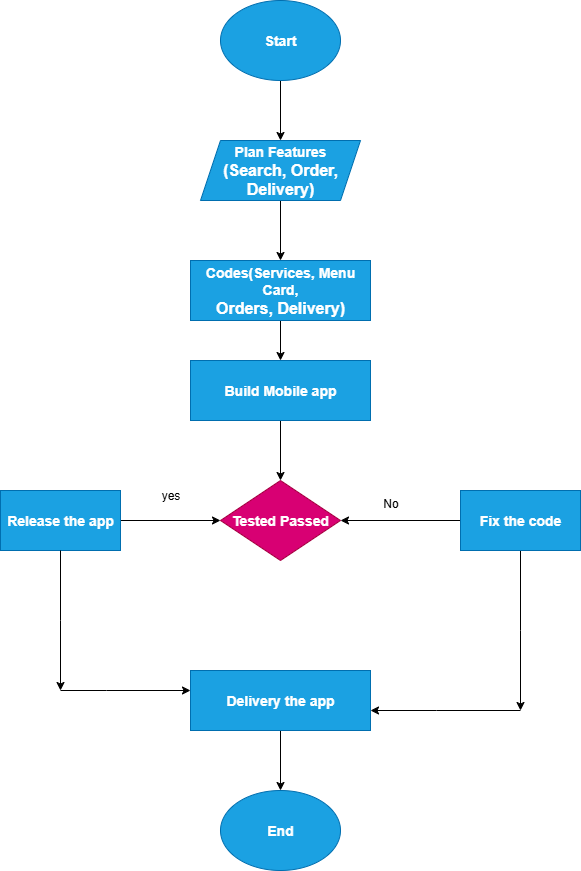

The diagram above was exported from draw.io. Its source (the exported page's mxGraphModel, read from the mxfile embedded in the PNG):
<mxGraphModel dx="1737" dy="937" grid="1" gridSize="10" guides="1" tooltips="1" connect="1" arrows="1" fold="1" page="1" pageScale="1" pageWidth="827" pageHeight="1169" math="0" shadow="0">
  <root>
    <mxCell id="0" />
    <mxCell id="1" parent="0" />
    <mxCell id="D-0xke2zRmkT4uIRXlVi-12" value="" style="edgeStyle=orthogonalEdgeStyle;rounded=0;orthogonalLoop=1;jettySize=auto;html=1;" edge="1" parent="1" source="D-0xke2zRmkT4uIRXlVi-1" target="D-0xke2zRmkT4uIRXlVi-3">
      <mxGeometry relative="1" as="geometry" />
    </mxCell>
    <mxCell id="D-0xke2zRmkT4uIRXlVi-1" value="&lt;b&gt;&lt;font style=&quot;font-size: 14px;&quot;&gt;Start&lt;/font&gt;&lt;/b&gt;" style="ellipse;whiteSpace=wrap;html=1;fillColor=#1ba1e2;fontColor=#ffffff;strokeColor=#006EAF;" vertex="1" parent="1">
      <mxGeometry x="300" y="40" width="120" height="80" as="geometry" />
    </mxCell>
    <mxCell id="D-0xke2zRmkT4uIRXlVi-13" value="" style="edgeStyle=orthogonalEdgeStyle;rounded=0;orthogonalLoop=1;jettySize=auto;html=1;" edge="1" parent="1" source="D-0xke2zRmkT4uIRXlVi-3" target="D-0xke2zRmkT4uIRXlVi-4">
      <mxGeometry relative="1" as="geometry" />
    </mxCell>
    <mxCell id="D-0xke2zRmkT4uIRXlVi-3" value="&lt;font style=&quot;font-size: 14px;&quot;&gt;&lt;b&gt;Plan Features&lt;/b&gt;&lt;/font&gt;&lt;div&gt;&lt;font size=&quot;3&quot;&gt;&lt;b&gt;(Search, Order, Delivery)&lt;/b&gt;&lt;/font&gt;&lt;/div&gt;" style="shape=parallelogram;perimeter=parallelogramPerimeter;whiteSpace=wrap;html=1;fixedSize=1;fillColor=#1ba1e2;fontColor=#ffffff;strokeColor=#006EAF;" vertex="1" parent="1">
      <mxGeometry x="280" y="180" width="160" height="60" as="geometry" />
    </mxCell>
    <mxCell id="D-0xke2zRmkT4uIRXlVi-14" value="" style="edgeStyle=orthogonalEdgeStyle;rounded=0;orthogonalLoop=1;jettySize=auto;html=1;" edge="1" parent="1" source="D-0xke2zRmkT4uIRXlVi-4" target="D-0xke2zRmkT4uIRXlVi-6">
      <mxGeometry relative="1" as="geometry" />
    </mxCell>
    <mxCell id="D-0xke2zRmkT4uIRXlVi-4" value="&lt;font style=&quot;font-size: 14px;&quot;&gt;&lt;b&gt;Codes(Services, Menu Card,&lt;/b&gt;&lt;/font&gt;&lt;div&gt;&lt;font size=&quot;3&quot;&gt;&lt;b&gt;Orders, Delivery)&lt;/b&gt;&lt;/font&gt;&lt;/div&gt;" style="rounded=0;whiteSpace=wrap;html=1;fillColor=#1ba1e2;fontColor=#ffffff;strokeColor=#006EAF;" vertex="1" parent="1">
      <mxGeometry x="270" y="300" width="180" height="60" as="geometry" />
    </mxCell>
    <mxCell id="D-0xke2zRmkT4uIRXlVi-15" value="" style="edgeStyle=orthogonalEdgeStyle;rounded=0;orthogonalLoop=1;jettySize=auto;html=1;" edge="1" parent="1" source="D-0xke2zRmkT4uIRXlVi-6" target="D-0xke2zRmkT4uIRXlVi-7">
      <mxGeometry relative="1" as="geometry" />
    </mxCell>
    <mxCell id="D-0xke2zRmkT4uIRXlVi-6" value="&lt;font style=&quot;font-size: 14px;&quot;&gt;&lt;b&gt;Build Mobile app&lt;/b&gt;&lt;/font&gt;" style="rounded=0;whiteSpace=wrap;html=1;fillColor=#1ba1e2;fontColor=#ffffff;strokeColor=#006EAF;" vertex="1" parent="1">
      <mxGeometry x="270" y="400" width="180" height="60" as="geometry" />
    </mxCell>
    <mxCell id="D-0xke2zRmkT4uIRXlVi-7" value="&lt;b&gt;&lt;font style=&quot;font-size: 14px;&quot;&gt;Tested Passed&lt;/font&gt;&lt;/b&gt;" style="rhombus;whiteSpace=wrap;html=1;fillColor=light-dark(#D80073,#FF3399);fontColor=#ffffff;strokeColor=#A50040;" vertex="1" parent="1">
      <mxGeometry x="300" y="520" width="120" height="80" as="geometry" />
    </mxCell>
    <mxCell id="D-0xke2zRmkT4uIRXlVi-16" value="" style="edgeStyle=orthogonalEdgeStyle;rounded=0;orthogonalLoop=1;jettySize=auto;html=1;" edge="1" parent="1" source="D-0xke2zRmkT4uIRXlVi-8" target="D-0xke2zRmkT4uIRXlVi-11">
      <mxGeometry relative="1" as="geometry" />
    </mxCell>
    <mxCell id="D-0xke2zRmkT4uIRXlVi-8" value="&lt;b&gt;&lt;font style=&quot;font-size: 14px;&quot;&gt;Delivery the app&lt;/font&gt;&lt;/b&gt;" style="rounded=0;whiteSpace=wrap;html=1;fillColor=#1ba1e2;fontColor=#ffffff;strokeColor=#006EAF;" vertex="1" parent="1">
      <mxGeometry x="270" y="710" width="180" height="60" as="geometry" />
    </mxCell>
    <mxCell id="D-0xke2zRmkT4uIRXlVi-19" value="" style="edgeStyle=orthogonalEdgeStyle;rounded=0;orthogonalLoop=1;jettySize=auto;html=1;" edge="1" parent="1" source="D-0xke2zRmkT4uIRXlVi-9">
      <mxGeometry relative="1" as="geometry">
        <mxPoint x="420" y="560" as="targetPoint" />
      </mxGeometry>
    </mxCell>
    <mxCell id="D-0xke2zRmkT4uIRXlVi-30" value="" style="edgeStyle=orthogonalEdgeStyle;rounded=0;orthogonalLoop=1;jettySize=auto;html=1;" edge="1" parent="1" source="D-0xke2zRmkT4uIRXlVi-9">
      <mxGeometry relative="1" as="geometry">
        <mxPoint x="600" y="750" as="targetPoint" />
      </mxGeometry>
    </mxCell>
    <mxCell id="D-0xke2zRmkT4uIRXlVi-9" value="&lt;b&gt;&lt;font style=&quot;font-size: 14px;&quot;&gt;Fix the code&lt;/font&gt;&lt;/b&gt;" style="rounded=0;whiteSpace=wrap;html=1;fillColor=#1ba1e2;fontColor=#ffffff;strokeColor=#006EAF;" vertex="1" parent="1">
      <mxGeometry x="540" y="530" width="120" height="60" as="geometry" />
    </mxCell>
    <mxCell id="D-0xke2zRmkT4uIRXlVi-17" value="" style="edgeStyle=orthogonalEdgeStyle;rounded=0;orthogonalLoop=1;jettySize=auto;html=1;" edge="1" parent="1" source="D-0xke2zRmkT4uIRXlVi-10" target="D-0xke2zRmkT4uIRXlVi-7">
      <mxGeometry relative="1" as="geometry" />
    </mxCell>
    <mxCell id="D-0xke2zRmkT4uIRXlVi-10" value="&lt;font style=&quot;font-size: 14px;&quot;&gt;&lt;b&gt;Release the app&lt;/b&gt;&lt;/font&gt;" style="rounded=0;whiteSpace=wrap;html=1;fillColor=#1ba1e2;fontColor=#ffffff;strokeColor=#006EAF;" vertex="1" parent="1">
      <mxGeometry x="80" y="530" width="120" height="60" as="geometry" />
    </mxCell>
    <mxCell id="D-0xke2zRmkT4uIRXlVi-11" value="&lt;font style=&quot;font-size: 14px;&quot;&gt;&lt;b&gt;End&lt;/b&gt;&lt;/font&gt;" style="ellipse;whiteSpace=wrap;html=1;fillColor=#1ba1e2;fontColor=#ffffff;strokeColor=#006EAF;" vertex="1" parent="1">
      <mxGeometry x="300" y="830" width="120" height="80" as="geometry" />
    </mxCell>
    <mxCell id="D-0xke2zRmkT4uIRXlVi-33" value="" style="endArrow=classic;html=1;rounded=0;" edge="1" parent="1">
      <mxGeometry width="50" height="50" relative="1" as="geometry">
        <mxPoint x="600" y="750" as="sourcePoint" />
        <mxPoint x="450" y="750" as="targetPoint" />
        <Array as="points">
          <mxPoint x="516" y="750" />
        </Array>
      </mxGeometry>
    </mxCell>
    <mxCell id="D-0xke2zRmkT4uIRXlVi-35" value="" style="edgeStyle=orthogonalEdgeStyle;rounded=0;orthogonalLoop=1;jettySize=auto;html=1;exitX=0.5;exitY=1;exitDx=0;exitDy=0;" edge="1" parent="1" source="D-0xke2zRmkT4uIRXlVi-10">
      <mxGeometry relative="1" as="geometry">
        <mxPoint x="140" y="630" as="sourcePoint" />
        <mxPoint x="140" y="730" as="targetPoint" />
      </mxGeometry>
    </mxCell>
    <mxCell id="D-0xke2zRmkT4uIRXlVi-37" value="" style="endArrow=classic;html=1;rounded=0;" edge="1" parent="1">
      <mxGeometry width="50" height="50" relative="1" as="geometry">
        <mxPoint x="140" y="730" as="sourcePoint" />
        <mxPoint x="270" y="730" as="targetPoint" />
        <Array as="points">
          <mxPoint x="186" y="730" />
        </Array>
      </mxGeometry>
    </mxCell>
    <mxCell id="D-0xke2zRmkT4uIRXlVi-38" value="yes" style="text;html=1;align=center;verticalAlign=middle;resizable=0;points=[];autosize=1;strokeColor=none;fillColor=none;" vertex="1" parent="1">
      <mxGeometry x="230" y="520" width="40" height="30" as="geometry" />
    </mxCell>
    <mxCell id="D-0xke2zRmkT4uIRXlVi-39" value="No" style="text;html=1;align=center;verticalAlign=middle;resizable=0;points=[];autosize=1;strokeColor=none;fillColor=none;" vertex="1" parent="1">
      <mxGeometry x="450" y="528" width="40" height="30" as="geometry" />
    </mxCell>
  </root>
</mxGraphModel>